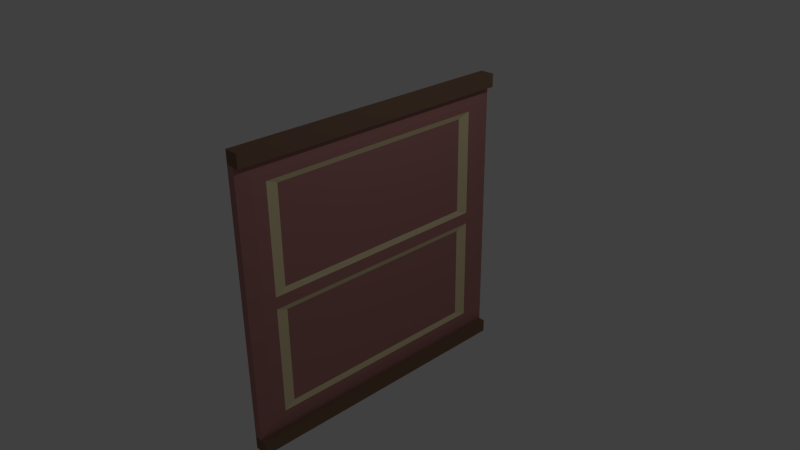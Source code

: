# Source: Wall1.blend  (saved by Blender 2.71.0; exported with 4.5.12 LTS)
import bpy
from mathutils import Matrix  # noqa: F401  (used for matrix-valued properties, if any)

bpy.ops.wm.read_factory_settings(use_empty=True)
scene = bpy.context.scene
scene.name = 'Scene'

# ---- collections
col_collection_1 = bpy.data.collections.new('Collection 1'); scene.collection.children.link(col_collection_1)

# ---- materials (node trees are filled in below, after node groups)
mat_wall1_material = bpy.data.materials.new('Wall1.Material')
mat_wall1_material.alpha_threshold = 0.0
mat_wall1_material.use_transparent_shadow = False
mat_wall1_material.diffuse_color = (0.4672, 0.2163, 0.1998, 1.0)
mat_wall1_material.roughness = 0.5
mat_wall1_material.line_color = (0.0, 0.0, 0.0, 1.0)
mat_wall1_material2 = bpy.data.materials.new('Wall1.Material2')
mat_wall1_material2.alpha_threshold = 0.0
mat_wall1_material2.use_transparent_shadow = False
mat_wall1_material2.diffuse_color = (0.8, 0.6857, 0.4025, 1.0)
mat_wall1_material2.roughness = 0.5
mat_wall1_material2.line_color = (0.0, 0.0, 0.0, 1.0)
mat_wall1_material3 = bpy.data.materials.new('Wall1.Material3')
mat_wall1_material3.alpha_threshold = 0.0
mat_wall1_material3.use_transparent_shadow = False
mat_wall1_material3.diffuse_color = (0.233, 0.1415, 0.09289, 1.0)
mat_wall1_material3.roughness = 0.5
mat_wall1_material3.line_color = (0.0, 0.0, 0.0, 1.0)

# ---- material node trees

# ---- world
world_world = bpy.data.worlds.new('World'); scene.world = world_world
world_world.color = (0.05088, 0.05088, 0.05088)
world_world.use_sun_shadow = False
world_world.sun_shadow_jitter_overblur = 0.0
world_world.cycles.sampling_method = 'MANUAL'
world_world.cycles.sample_map_resolution = 256

# ---- cameras
cam_camera = bpy.data.cameras.new('Camera')
cam_camera.clip_end = 100.0
cam_camera.lens = 35.0
cam_camera.sensor_width = 32.0
cam_camera.sensor_height = 18.0
cam_camera.ortho_scale = 7.314
cam_camera.dof.focus_distance = 0.0
cam_camera.dof.aperture_fstop = 128.0

# ---- lights
light_lamp = bpy.data.lights.new('Lamp', 'POINT')
light_lamp.transmission_factor = 0.0
light_lamp.cutoff_distance = 30.0
light_lamp.energy = 100.0
light_lamp.shadow_buffer_clip_start = 1.001
light_lamp.shadow_soft_size = 0.1
light_lamp.shadow_maximum_resolution = 0.006
light_lamp.use_absolute_resolution = True
light_lamp.cycles.use_multiple_importance_sampling = False

# ---- meshes
me_cube = bpy.data.meshes.new('Cube')
me_cube.from_pydata([(0.04652, 0.9974, 0.9176), (0.04652, 0.9974, -0.9176), (-0.009727, 0.9974, -0.9176), (-0.009727, 0.9974, 0.9176), (0.04652, -0.9974, 0.9176), (0.04652, -0.9974, -0.9176), (-0.009727, -0.9974, -0.9176), (-0.009727, -0.9974, 0.9176), (0.05902, 0.8977, 0.8259), (0.05902, 0.8977, -0.8259), (0.05902, -0.8977, 0.8259), (0.05902, -0.8977, -0.8259), (0.05902, 0.8977, 6.557e-07), (0.05902, 0.8079, -0.7846), (0.05902, 0.8079, -0.04129), (0.05902, -0.8977, -8.941e-07), (0.05902, -0.8079, -0.7846), (0.05902, -0.8079, -0.04129), (0.05902, 0.8079, 0.7846), (0.05902, -0.8079, 0.7846), (0.05902, 0.8079, 0.04129), (0.05902, -0.8079, 0.04129), (0.04652, 0.7271, -0.7474), (0.04652, 0.7271, -0.07846), (0.04652, -0.7271, -0.7474), (0.04652, -0.7271, -0.07846), (0.04652, 0.7271, 0.7474), (0.04652, -0.7271, 0.7474), (0.04652, 0.7271, 0.07846), (0.04652, -0.7271, 0.07846), (0.04652, 0.9974, 1.009), (0.04652, 0.9974, -1.009), (-0.009727, 0.9974, -1.009), (-0.009727, 0.9974, 1.009), (0.04652, -0.9974, 1.009), (0.04652, -0.9974, -1.009), (-0.009727, -0.9974, -1.009), (-0.009727, -0.9974, 1.009), (0.0934, 0.9974, 0.9176), (0.0934, 0.9974, -0.9176), (0.0934, -0.9974, 0.9176), (0.0934, -0.9974, -0.9176), (0.0934, 0.9974, 1.009), (0.0934, 0.9974, -1.009), (0.0934, -0.9974, 1.009), (0.0934, -0.9974, -1.009)], [], [(0, 1, 2, 3), (4, 7, 6, 5), (4, 5, 11, 15, 10), (7, 4, 34, 37), (2, 6, 7, 3), (5, 6, 36, 35), (11, 9, 13, 16), (15, 11, 16, 17), (12, 15, 17, 14), (1, 0, 8, 12, 9), (19, 21, 29, 27), (9, 12, 14, 13), (0, 4, 10, 8), (5, 1, 9, 11), (8, 10, 19, 18), (18, 19, 27, 26), (10, 15, 21, 19), (15, 12, 20, 21), (12, 8, 18, 20), (23, 25, 24, 22), (26, 27, 29, 28), (21, 20, 28, 29), (20, 18, 26, 28), (16, 13, 22, 24), (13, 14, 23, 22), (17, 16, 24, 25), (14, 17, 25, 23), (31, 35, 36, 32), (34, 30, 33, 37), (3, 7, 37, 33), (6, 2, 32, 36), (31, 1, 39, 43), (2, 1, 31, 32), (0, 30, 42, 38), (0, 3, 33, 30), (39, 41, 45, 43), (40, 38, 42, 44), (34, 4, 40, 44), (5, 35, 45, 41), (35, 31, 43, 45), (30, 34, 44, 42), (1, 5, 41, 39), (4, 0, 38, 40)])
me_cube.polygons.foreach_set('material_index', [0, 0, 0, 2, 0, 2, 0, 0, 0, 0, 1, 0, 0, 0, 0, 1, 0, 0, 0, 0, 0, 1, 1, 1, 1, 1, 1, 2, 2, 2, 2, 2, 2, 2, 2, 2, 2, 2, 2, 2, 2, 2, 2])
me_cube.materials.append(mat_wall1_material)
me_cube.materials.append(mat_wall1_material2)
me_cube.materials.append(mat_wall1_material3)
me_cube.use_remesh_preserve_volume = False
me_cube.use_remesh_preserve_attributes = False
me_cube.use_mirror_vertex_groups = False
me_cube.update()

# ---- objects
ob_cube = bpy.data.objects.new('Cube', me_cube)
ob_lamp = bpy.data.objects.new('Lamp', light_lamp)
ob_camera = bpy.data.objects.new('Camera', cam_camera)

# ---- transforms, parenting, visibility, modifiers, constraints
ob_cube.location = (0.0, 0.0, 0.0)
ob_cube.scale = (1.939, 2.005, 1.981)
ob_cube.lock_rotations_4d = False
ob_cube.empty_display_type = 'ARROWS'
ob_cube.lineart.crease_threshold = 0.0
ob_lamp.location = (4.076, 1.005, 5.904)
ob_lamp.rotation_euler = (0.6503, 0.05522, 1.866)
ob_lamp.lock_rotations_4d = False
ob_lamp.empty_display_type = 'ARROWS'
ob_lamp.color = (0.0, 0.0, 0.0, 0.0)
ob_lamp.lineart.crease_threshold = 0.0
ob_camera.location = (7.481, -6.508, 5.344)
ob_camera.rotation_euler = (1.109, 0.01082, 0.8149)
ob_camera.lock_rotations_4d = False
ob_camera.empty_display_type = 'ARROWS'
ob_camera.color = (0.0, 0.0, 0.0, 0.0)
ob_camera.display_type = 'WIRE'
ob_camera.lineart.crease_threshold = 0.0

# ---- collection membership
col_collection_1.objects.link(ob_cube)
col_collection_1.objects.link(ob_lamp)
col_collection_1.objects.link(ob_camera)

# ---- scene / render settings (as saved in the file)
scene.camera = ob_camera
scene.frame_start = 1; scene.frame_end = 250; scene.frame_set(1)
scene.render.engine = 'BLENDER_EEVEE_NEXT'
scene.render.resolution_percentage = 50
scene.render.dither_intensity = 0.0
scene.cycles.use_denoising = False
scene.cycles.samples = 10
scene.cycles.sampling_pattern = 'TABULATED_SOBOL'
scene.cycles.light_sampling_threshold = 0.0
scene.cycles.use_adaptive_sampling = False
scene.cycles.use_light_tree = False
scene.cycles.blur_glossy = 0.0
scene.cycles.volume_bounces = 1
scene.cycles.pixel_filter_type = 'GAUSSIAN'
scene.cycles.sample_clamp_indirect = 0.0
scene.view_settings.view_transform = 'Standard'
bpy.context.view_layer.update()
